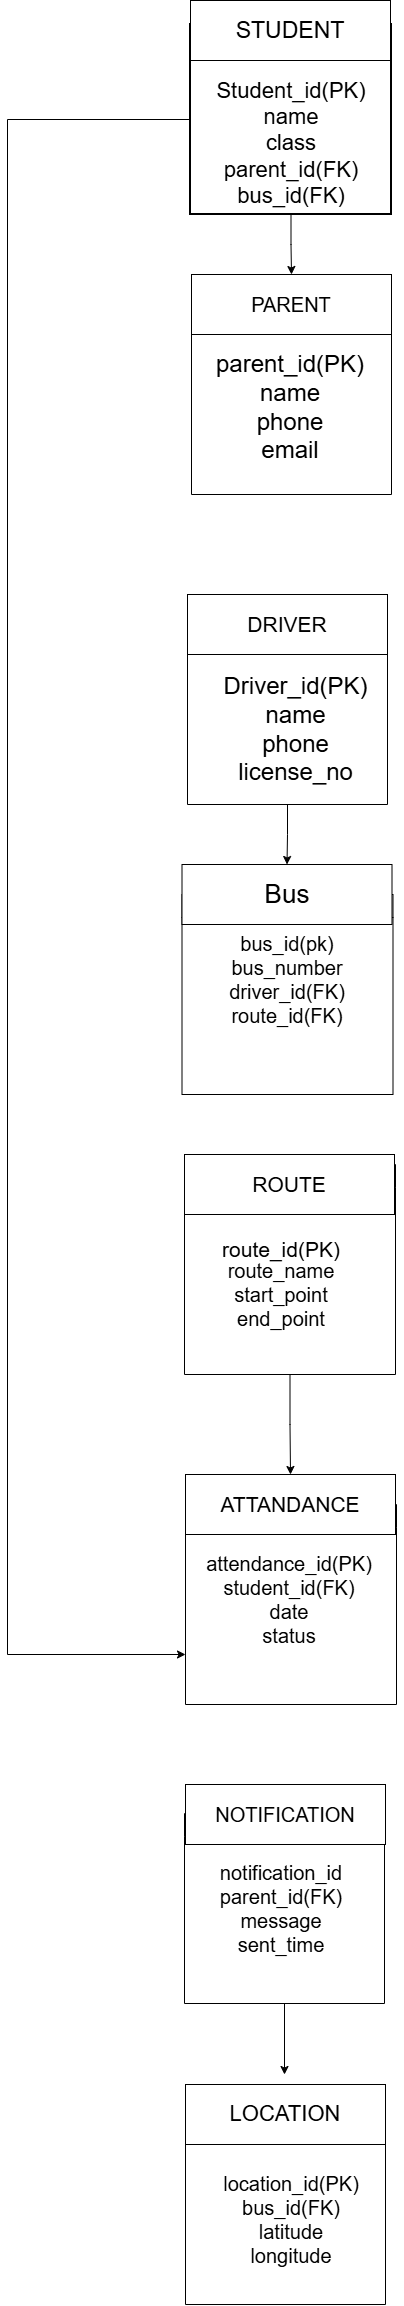

The diagram above was exported from draw.io. Its source (the exported page's mxGraphModel, read from the mxfile embedded in the PNG):
<mxGraphModel dx="1030" dy="1765" grid="1" gridSize="10" guides="1" tooltips="1" connect="1" arrows="1" fold="1" page="1" pageScale="1" pageWidth="827" pageHeight="1169" math="0" shadow="0">
  <root>
    <mxCell id="0" />
    <mxCell id="1" parent="0" />
    <mxCell id="oqD00j_uR175N2VgDrTq-1" edge="1" parent="1" source="oqD00j_uR175N2VgDrTq-2" style="edgeStyle=orthogonalEdgeStyle;rounded=0;orthogonalLoop=1;jettySize=auto;html=1;exitX=0.5;exitY=1;exitDx=0;exitDy=0;entryX=0.5;entryY=0;entryDx=0;entryDy=0;" target="oqD00j_uR175N2VgDrTq-5">
      <mxGeometry relative="1" as="geometry" />
    </mxCell>
    <mxCell id="oqD00j_uR175N2VgDrTq-2" parent="1" style="swimlane;whiteSpace=wrap;html=1;" value="Vertical Container" vertex="1">
      <mxGeometry height="190" width="200" x="350" y="10" as="geometry" />
    </mxCell>
    <mxCell id="oqD00j_uR175N2VgDrTq-3" parent="oqD00j_uR175N2VgDrTq-2" style="text;html=1;whiteSpace=wrap;strokeColor=none;fillColor=none;align=center;verticalAlign=middle;rounded=0;" value="&lt;span style=&quot;font-size: 24px;&quot;&gt;Driver_id(PK)&lt;/span&gt;&lt;div&gt;&lt;span style=&quot;font-size: 24px;&quot;&gt;name&lt;/span&gt;&lt;/div&gt;&lt;div&gt;&lt;span style=&quot;font-size: 24px;&quot;&gt;phone&lt;/span&gt;&lt;/div&gt;&lt;div&gt;&lt;span style=&quot;font-size: 24px;&quot;&gt;license_no&lt;/span&gt;&lt;/div&gt;" vertex="1">
      <mxGeometry height="30" width="43" x="87" y="100" as="geometry" />
    </mxCell>
    <mxCell id="oqD00j_uR175N2VgDrTq-4" parent="1" style="swimlane;whiteSpace=wrap;html=1;" value="Vertical Container" vertex="1">
      <mxGeometry height="200" width="211" x="344.5" y="290" as="geometry" />
    </mxCell>
    <mxCell id="oqD00j_uR175N2VgDrTq-5" parent="oqD00j_uR175N2VgDrTq-4" style="rounded=0;whiteSpace=wrap;html=1;" value="&lt;font style=&quot;font-size: 26px;&quot;&gt;Bus&lt;/font&gt;" vertex="1">
      <mxGeometry height="60" width="210" y="-30" as="geometry" />
    </mxCell>
    <mxCell id="oqD00j_uR175N2VgDrTq-6" edge="1" parent="oqD00j_uR175N2VgDrTq-4" source="oqD00j_uR175N2VgDrTq-5" style="edgeStyle=orthogonalEdgeStyle;rounded=0;orthogonalLoop=1;jettySize=auto;html=1;exitX=1;exitY=0.5;exitDx=0;exitDy=0;" target="oqD00j_uR175N2VgDrTq-4">
      <mxGeometry relative="1" as="geometry">
        <Array as="points">
          <mxPoint x="141" y="10" />
          <mxPoint x="141" y="10" />
        </Array>
      </mxGeometry>
    </mxCell>
    <mxCell id="oqD00j_uR175N2VgDrTq-7" parent="oqD00j_uR175N2VgDrTq-4" style="text;html=1;whiteSpace=wrap;strokeColor=none;fillColor=none;align=center;verticalAlign=middle;rounded=0;" value="&lt;span style=&quot;font-size: 20px;&quot;&gt;bus_id(pk)&lt;/span&gt;&lt;div&gt;&lt;span style=&quot;font-size: 20px;&quot;&gt;bus_number&lt;/span&gt;&lt;/div&gt;&lt;div&gt;&lt;span style=&quot;font-size: 20px;&quot;&gt;driver_id(FK)&lt;/span&gt;&lt;/div&gt;&lt;div&gt;&lt;span style=&quot;font-size: 20px;&quot;&gt;route_id(FK)&lt;/span&gt;&lt;/div&gt;" vertex="1">
      <mxGeometry height="30" width="60" x="75.5" y="70" as="geometry" />
    </mxCell>
    <mxCell id="oqD00j_uR175N2VgDrTq-8" parent="1" style="swimlane;whiteSpace=wrap;html=1;" value="Vertical Container" vertex="1">
      <mxGeometry height="200" width="211" x="348" y="900" as="geometry" />
    </mxCell>
    <mxCell id="oqD00j_uR175N2VgDrTq-9" parent="oqD00j_uR175N2VgDrTq-8" style="text;html=1;whiteSpace=wrap;strokeColor=none;fillColor=none;align=center;verticalAlign=middle;rounded=0;" value="&lt;font style=&quot;font-size: 20px;&quot;&gt;attendance_id(PK)&lt;/font&gt;&lt;div&gt;&lt;font style=&quot;font-size: 20px;&quot;&gt;student_id(FK)&lt;/font&gt;&lt;/div&gt;&lt;div&gt;&lt;font style=&quot;font-size: 20px;&quot;&gt;date&lt;/font&gt;&lt;/div&gt;&lt;div&gt;&lt;font style=&quot;font-size: 20px;&quot;&gt;status&lt;/font&gt;&lt;/div&gt;" vertex="1">
      <mxGeometry height="30" width="60" x="74" y="80" as="geometry" />
    </mxCell>
    <mxCell id="oqD00j_uR175N2VgDrTq-10" parent="1" style="rounded=0;whiteSpace=wrap;html=1;" value="&lt;font style=&quot;font-size: 21px;&quot;&gt;ATTANDANCE&lt;/font&gt;" vertex="1">
      <mxGeometry height="60" width="210" x="348" y="870" as="geometry" />
    </mxCell>
    <mxCell id="oqD00j_uR175N2VgDrTq-11" parent="1" style="swimlane;whiteSpace=wrap;html=1;" value="Vertical Container" vertex="1">
      <mxGeometry height="190" width="200" x="354" y="-300" as="geometry" />
    </mxCell>
    <mxCell id="oqD00j_uR175N2VgDrTq-12" parent="oqD00j_uR175N2VgDrTq-11" style="rounded=0;whiteSpace=wrap;html=1;" value="&lt;font style=&quot;font-size: 20px;&quot;&gt;PARENT&lt;/font&gt;" vertex="1">
      <mxGeometry height="60" width="200" y="-30" as="geometry" />
    </mxCell>
    <mxCell id="oqD00j_uR175N2VgDrTq-13" parent="oqD00j_uR175N2VgDrTq-11" style="text;html=1;whiteSpace=wrap;strokeColor=none;fillColor=none;align=center;verticalAlign=middle;rounded=0;" value="&lt;font style=&quot;font-size: 24px;&quot;&gt;parent_id(PK)&lt;/font&gt;&lt;div&gt;&lt;font style=&quot;font-size: 24px;&quot;&gt;name&lt;/font&gt;&lt;/div&gt;&lt;div&gt;&lt;font style=&quot;font-size: 24px;&quot;&gt;phone&lt;/font&gt;&lt;/div&gt;&lt;div&gt;&lt;font style=&quot;font-size: 24px;&quot;&gt;email&lt;/font&gt;&lt;/div&gt;" vertex="1">
      <mxGeometry height="30" width="60" x="68.5" y="88" as="geometry" />
    </mxCell>
    <mxCell id="oqD00j_uR175N2VgDrTq-14" edge="1" parent="1" source="oqD00j_uR175N2VgDrTq-16" style="edgeStyle=orthogonalEdgeStyle;rounded=0;orthogonalLoop=1;jettySize=auto;html=1;exitX=0.5;exitY=1;exitDx=0;exitDy=0;entryX=0.5;entryY=0;entryDx=0;entryDy=0;" target="oqD00j_uR175N2VgDrTq-12">
      <mxGeometry relative="1" as="geometry" />
    </mxCell>
    <mxCell id="oqD00j_uR175N2VgDrTq-15" edge="1" parent="1" source="oqD00j_uR175N2VgDrTq-16" style="edgeStyle=orthogonalEdgeStyle;rounded=0;orthogonalLoop=1;jettySize=auto;html=1;exitX=0;exitY=0.5;exitDx=0;exitDy=0;entryX=0;entryY=0.75;entryDx=0;entryDy=0;" target="oqD00j_uR175N2VgDrTq-8">
      <mxGeometry relative="1" as="geometry">
        <Array as="points">
          <mxPoint x="170" y="-485" />
          <mxPoint x="170" y="1050" />
        </Array>
        <mxPoint x="220" y="1040" as="targetPoint" />
      </mxGeometry>
    </mxCell>
    <mxCell id="oqD00j_uR175N2VgDrTq-16" parent="1" style="swimlane;whiteSpace=wrap;html=1;strokeWidth=2;" value="" vertex="1">
      <mxGeometry height="190" width="201" x="353" y="-580" as="geometry" />
    </mxCell>
    <mxCell id="oqD00j_uR175N2VgDrTq-17" parent="oqD00j_uR175N2VgDrTq-16" style="rounded=0;whiteSpace=wrap;html=1;" value="&lt;font style=&quot;font-size: 23px;&quot;&gt;STUDENT&lt;/font&gt;" vertex="1">
      <mxGeometry height="60" width="200" y="-24" as="geometry" />
    </mxCell>
    <mxCell id="oqD00j_uR175N2VgDrTq-18" parent="oqD00j_uR175N2VgDrTq-16" style="text;html=1;whiteSpace=wrap;strokeColor=none;fillColor=none;align=center;verticalAlign=middle;rounded=0;" value="&lt;font style=&quot;font-size: 22px;&quot;&gt;Student_id(PK)&lt;/font&gt;&lt;div&gt;&lt;font style=&quot;font-size: 22px;&quot;&gt;name&lt;/font&gt;&lt;/div&gt;&lt;div&gt;&lt;font style=&quot;font-size: 22px;&quot;&gt;class&lt;/font&gt;&lt;/div&gt;&lt;div&gt;&lt;font style=&quot;font-size: 22px;&quot;&gt;parent_id(FK)&lt;/font&gt;&lt;/div&gt;&lt;div&gt;&lt;font style=&quot;font-size: 22px;&quot;&gt;bus_id(FK)&lt;/font&gt;&lt;/div&gt;" vertex="1">
      <mxGeometry height="30" width="60" x="71" y="104" as="geometry" />
    </mxCell>
    <mxCell id="oqD00j_uR175N2VgDrTq-33" edge="1" parent="1" source="oqD00j_uR175N2VgDrTq-20" style="edgeStyle=orthogonalEdgeStyle;rounded=0;orthogonalLoop=1;jettySize=auto;html=1;exitX=0.5;exitY=1;exitDx=0;exitDy=0;">
      <mxGeometry relative="1" as="geometry">
        <mxPoint x="447" y="1470" as="targetPoint" />
      </mxGeometry>
    </mxCell>
    <mxCell id="oqD00j_uR175N2VgDrTq-20" parent="1" style="swimlane;whiteSpace=wrap;html=1;" value="Vertical Container" vertex="1">
      <mxGeometry height="190" width="200" x="347" y="1209" as="geometry" />
    </mxCell>
    <mxCell id="oqD00j_uR175N2VgDrTq-21" parent="oqD00j_uR175N2VgDrTq-20" style="text;html=1;whiteSpace=wrap;strokeColor=none;fillColor=none;align=center;verticalAlign=middle;rounded=0;" value="&lt;font style=&quot;font-size: 20px;&quot;&gt;notification_id&lt;/font&gt;&lt;div&gt;&lt;font style=&quot;font-size: 20px;&quot;&gt;parent_id(FK)&lt;/font&gt;&lt;/div&gt;&lt;div&gt;&lt;font style=&quot;font-size: 20px;&quot;&gt;message&lt;/font&gt;&lt;/div&gt;&lt;div&gt;&lt;font style=&quot;font-size: 20px;&quot;&gt;sent_time&lt;/font&gt;&lt;/div&gt;" vertex="1">
      <mxGeometry height="30" width="60" x="67" y="80" as="geometry" />
    </mxCell>
    <mxCell id="oqD00j_uR175N2VgDrTq-22" parent="1" style="rounded=0;whiteSpace=wrap;html=1;" value="&lt;font style=&quot;font-size: 20px;&quot;&gt;NOTIFICATION&lt;/font&gt;" vertex="1">
      <mxGeometry height="60" width="200" x="348" y="1180" as="geometry" />
    </mxCell>
    <mxCell id="oqD00j_uR175N2VgDrTq-23" parent="1" style="swimlane;whiteSpace=wrap;html=1;" value="Vertical Container" vertex="1">
      <mxGeometry height="190" width="200" x="348" y="1510" as="geometry" />
    </mxCell>
    <mxCell id="oqD00j_uR175N2VgDrTq-24" parent="oqD00j_uR175N2VgDrTq-23" style="rounded=0;whiteSpace=wrap;html=1;" value="&lt;font style=&quot;font-size: 22px;&quot;&gt;LOCATION&lt;/font&gt;" vertex="1">
      <mxGeometry height="60" width="200" y="-30" as="geometry" />
    </mxCell>
    <mxCell id="oqD00j_uR175N2VgDrTq-25" parent="oqD00j_uR175N2VgDrTq-23" style="text;html=1;whiteSpace=wrap;strokeColor=none;fillColor=none;align=center;verticalAlign=middle;rounded=0;" value="&lt;font style=&quot;font-size: 20px;&quot;&gt;location_id(PK)&lt;/font&gt;&lt;div&gt;&lt;font style=&quot;font-size: 20px;&quot;&gt;bus_id(FK)&lt;/font&gt;&lt;/div&gt;&lt;div&gt;&lt;font style=&quot;font-size: 20px;&quot;&gt;latitude&lt;/font&gt;&lt;/div&gt;&lt;div&gt;&lt;font style=&quot;font-size: 20px;&quot;&gt;longitude&lt;/font&gt;&lt;/div&gt;" vertex="1">
      <mxGeometry height="30" width="60" x="75.5" y="90" as="geometry" />
    </mxCell>
    <mxCell id="oqD00j_uR175N2VgDrTq-26" edge="1" parent="1" source="oqD00j_uR175N2VgDrTq-27" style="edgeStyle=orthogonalEdgeStyle;rounded=0;orthogonalLoop=1;jettySize=auto;html=1;exitX=0.5;exitY=1;exitDx=0;exitDy=0;entryX=0.5;entryY=0;entryDx=0;entryDy=0;" target="oqD00j_uR175N2VgDrTq-10">
      <mxGeometry relative="1" as="geometry" />
    </mxCell>
    <mxCell id="oqD00j_uR175N2VgDrTq-27" parent="1" style="swimlane;whiteSpace=wrap;html=1;" value="Vertical Container" vertex="1">
      <mxGeometry height="210" width="211" x="347" y="560" as="geometry" />
    </mxCell>
    <mxCell id="oqD00j_uR175N2VgDrTq-28" parent="oqD00j_uR175N2VgDrTq-27" style="rounded=0;whiteSpace=wrap;html=1;" value="&lt;font style=&quot;font-size: 21px;&quot;&gt;ROUTE&lt;/font&gt;" vertex="1">
      <mxGeometry height="60" width="210" y="-10" as="geometry" />
    </mxCell>
    <mxCell id="oqD00j_uR175N2VgDrTq-29" edge="1" parent="oqD00j_uR175N2VgDrTq-27" source="oqD00j_uR175N2VgDrTq-28" style="edgeStyle=orthogonalEdgeStyle;rounded=0;orthogonalLoop=1;jettySize=auto;html=1;exitX=1;exitY=0.5;exitDx=0;exitDy=0;" target="oqD00j_uR175N2VgDrTq-27">
      <mxGeometry relative="1" as="geometry">
        <Array as="points">
          <mxPoint x="141" y="10" />
          <mxPoint x="141" y="10" />
        </Array>
      </mxGeometry>
    </mxCell>
    <mxCell id="oqD00j_uR175N2VgDrTq-30" parent="oqD00j_uR175N2VgDrTq-27" style="text;html=1;whiteSpace=wrap;strokeColor=none;fillColor=none;align=center;verticalAlign=middle;rounded=0;" value="&lt;font style=&quot;font-size: 21px;&quot;&gt;route_id(PK)&lt;/font&gt;" vertex="1">
      <mxGeometry height="30" width="60" x="67" y="70" as="geometry" />
    </mxCell>
    <mxCell id="oqD00j_uR175N2VgDrTq-31" parent="oqD00j_uR175N2VgDrTq-27" style="text;html=1;whiteSpace=wrap;strokeColor=none;fillColor=none;align=center;verticalAlign=middle;rounded=0;" value="&lt;span style=&quot;font-size: 20px;&quot;&gt;route_name&lt;/span&gt;&lt;div&gt;&lt;span style=&quot;font-size: 20px;&quot;&gt;start_point&lt;/span&gt;&lt;/div&gt;&lt;div&gt;&lt;span style=&quot;font-size: 20px;&quot;&gt;end_point&lt;/span&gt;&lt;/div&gt;" vertex="1">
      <mxGeometry height="40" width="20" x="87" y="110" as="geometry" />
    </mxCell>
    <mxCell id="oqD00j_uR175N2VgDrTq-32" parent="1" style="rounded=0;whiteSpace=wrap;html=1;" value="&lt;font style=&quot;font-size: 21px;&quot;&gt;DRIVER&lt;/font&gt;" vertex="1">
      <mxGeometry height="60" width="200" x="350" y="-10" as="geometry" />
    </mxCell>
  </root>
</mxGraphModel>